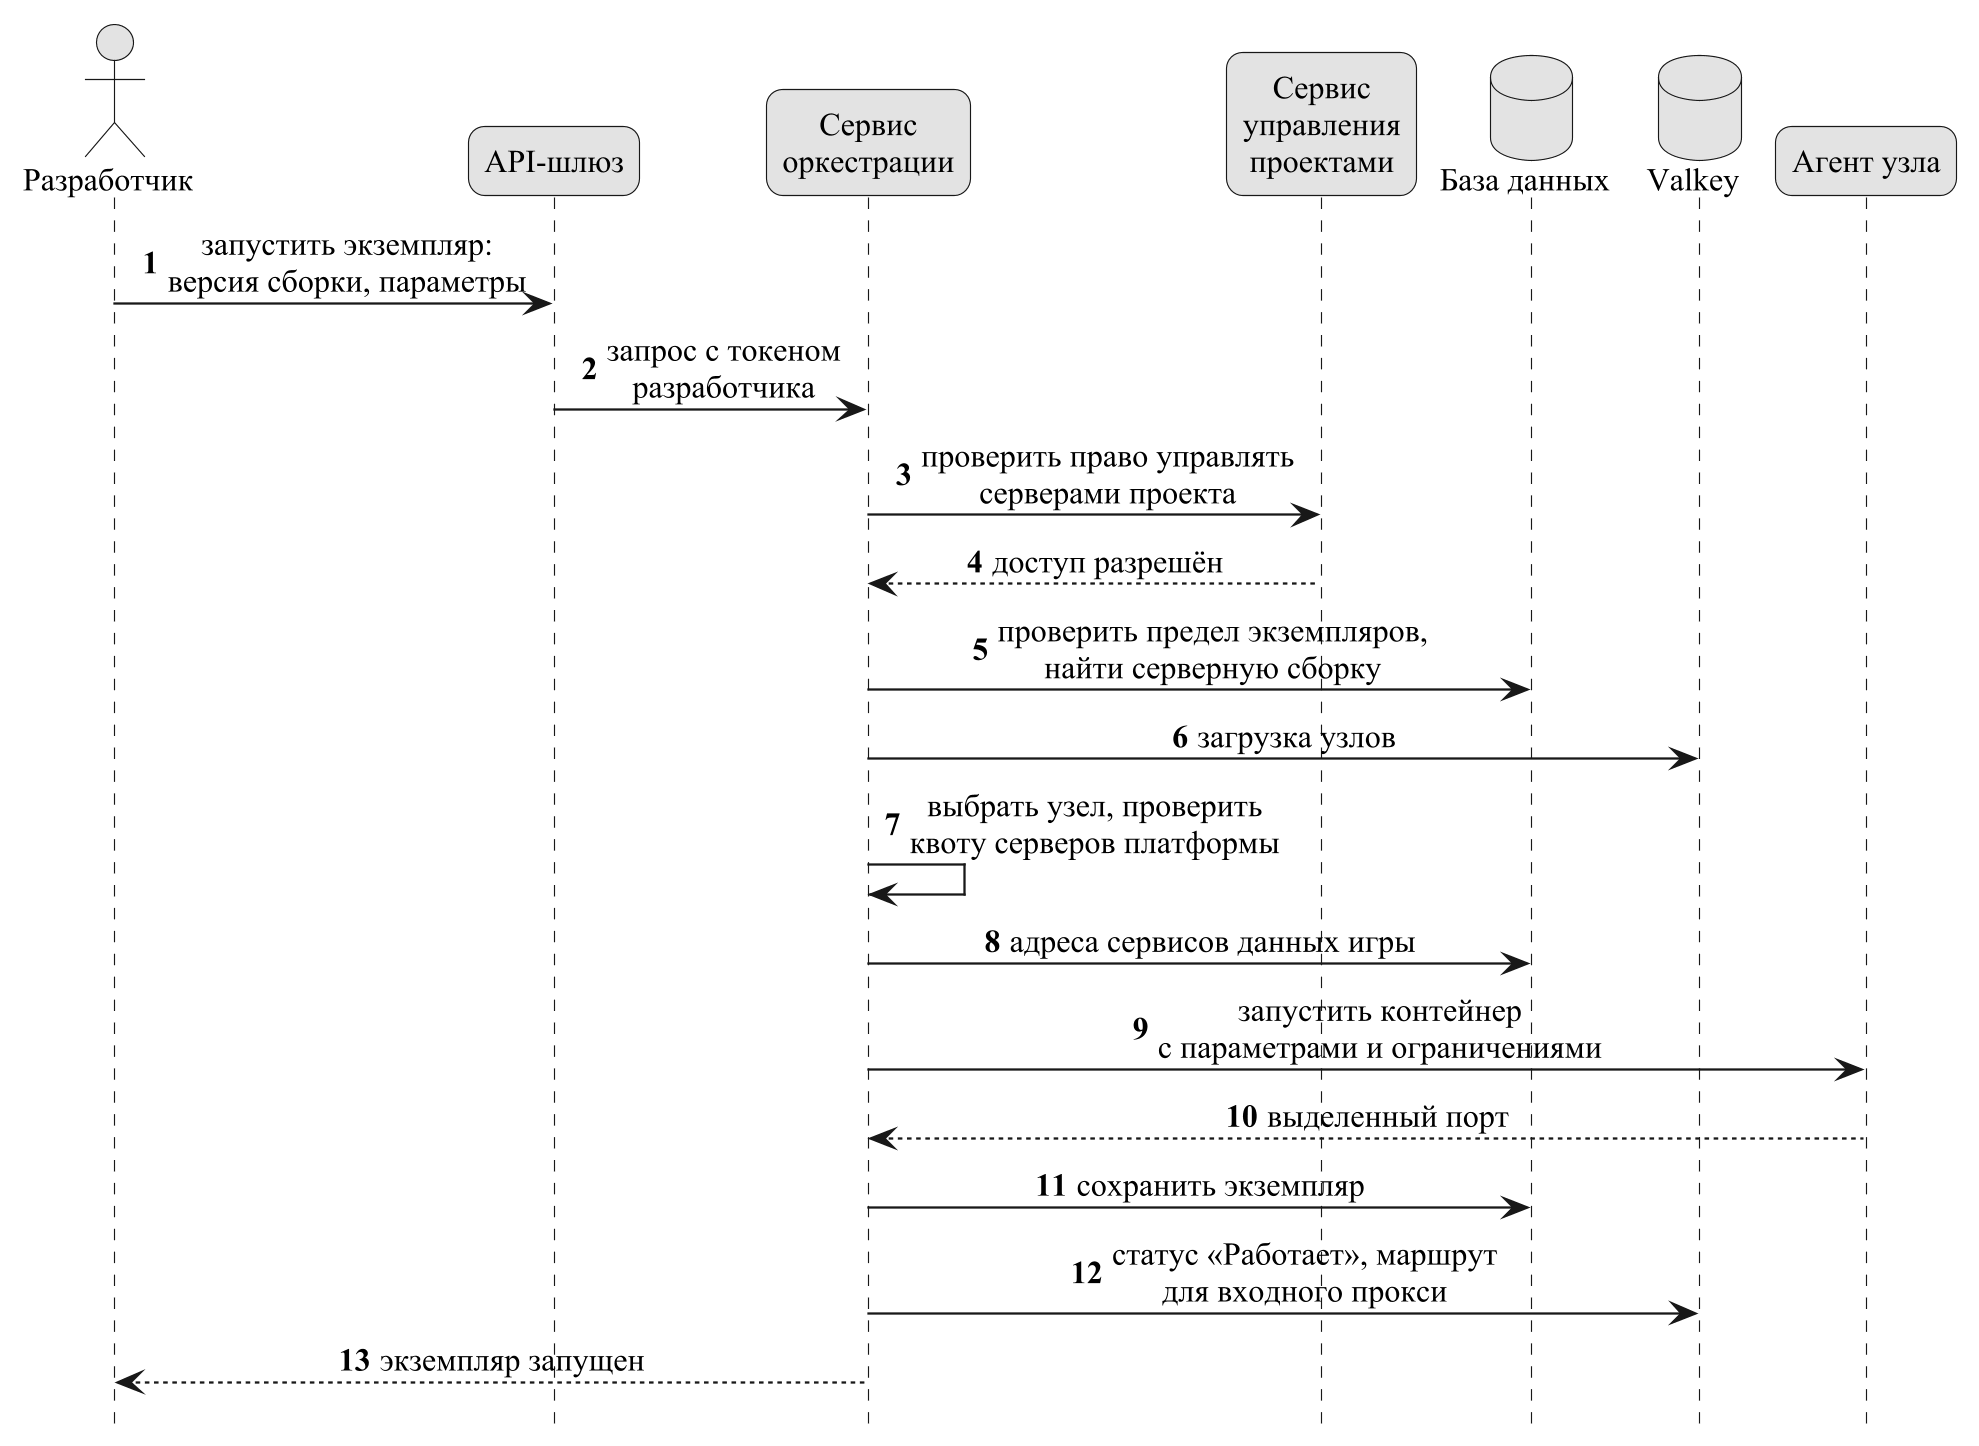

The diagram above was rendered by PlantUML. Its source (embedded in the PNG):
@startuml instance-start-sequence
!include style.iuml
skinparam sequenceMessageAlign center
hide footbox
autonumber
actor "Разработчик" as Dev
participant "API-шлюз" as GW
participant "Сервис\nоркестрации" as OR
participant "Сервис\nуправления\nпроектами" as PM
database "База данных" as DB
database "Valkey" as KV
participant "Агент узла" as AG
Dev -> GW : запустить экземпляр:\nверсия сборки, параметры
GW -> OR : запрос с токеном\nразработчика
OR -> PM : проверить право управлять\nсерверами проекта
PM --> OR : доступ разрешён
OR -> DB : проверить предел экземпляров,\nнайти серверную сборку
OR -> KV : загрузка узлов
OR -> OR : выбрать узел, проверить\nквоту серверов платформы
OR -> DB : адреса сервисов данных игры
OR -> AG : запустить контейнер\nс параметрами и ограничениями
AG --> OR : выделенный порт
OR -> DB : сохранить экземпляр
OR -> KV : статус «Работает», маршрут\nдля входного прокси
OR --> Dev : экземпляр запущен
@enduml